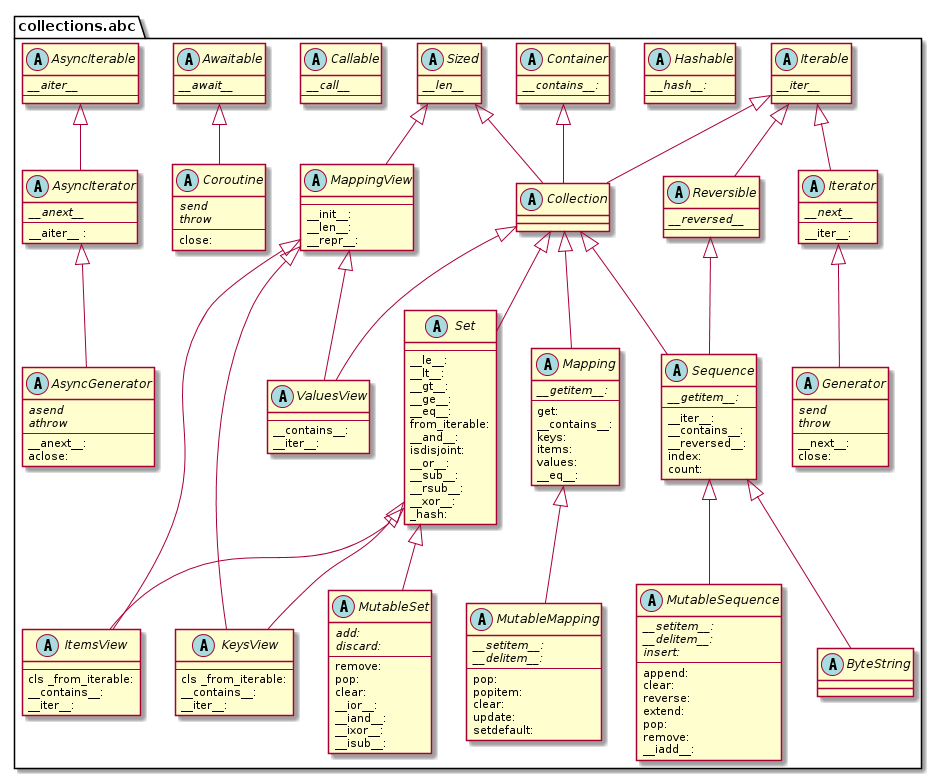

The diagram above was rendered by PlantUML. Its source (embedded in the PNG):
@startuml "collections.abc"


package "collections.abc" {

  abstract class Container {
    {abstract} __contains__: 
    ---
  }
  
  abstract class Hashable {
    {abstract} __hash__: 
    ---
  }
  
  abstract class Iterable {
    {abstract} __iter__
    ---
  }

  abstract class Iterator extends Iterable {
    {abstract} __next__
    ---
    __iter__:
  }

  abstract class Reversible extends Iterable {
    {abstract} __reversed__
    ---
  }

  abstract class Generator extends Iterator {
    {abstract} send 
    {abstract} throw 
    ---
    __next__: 
    close: 
  }

  abstract class Sized {
    {abstract} __len__
    ---
  }

  abstract class Callable {
    {abstract} __call__
    ---
  }

  abstract class Collection extends Sized, Iterable, Container {
  }

  abstract class Sequence extends Reversible, Collection {
    {abstract} __getitem__:
    ---
    __iter__:
    __contains__:
    __reversed__:
    index:
    count:
  }

  abstract class MutableSequence extends Sequence {
    {abstract} __setitem__:
    {abstract} __delitem__:
    {abstract} insert:
    ---
    append:
    clear:
    reverse:
    extend:
    pop:
    remove:
    __iadd__:
  }

  abstract class ByteString extends Sequence {
  }

  abstract class Set extends Collection {
    ---
    __le__: 
    __lt__:
    __gt__:
    __ge__:
    __eq__:
    from_iterable:
    __and__:
    isdisjoint: 
    __or__:
    __sub__:
    __rsub__:
    __xor__:
    _hash:
  }

  abstract class MutableSet extends Set {
    {abstract} add: 
    {abstract} discard: 
    ---
    remove: 
    pop:
    clear:
    __ior__:
    __iand__:
    __ixor__:
    __isub__:
  }

  abstract class Mapping extends Collection {
    {abstract} __getitem__:
    ---
    get:
    __contains__:
    keys:
    items:
    values:
    __eq__:
  }

  abstract class MutableMapping extends Mapping {
    {abstract} __setitem__:
    {abstract} __delitem__:
    ---
    pop:
    popitem:
    clear:
    update:
    setdefault:
  }

  abstract class MappingView extends Sized {
    ---
    __init__:
    __len__:
    __repr__:
  }

  abstract class ItemsView extends MappingView, Set {
    ---
    cls _from_iterable:
    __contains__:
    __iter__:
  }

  abstract class KeysView extends MappingView, Set {
    ---
    cls _from_iterable:
    __contains__:
    __iter__:
  }

  abstract class ValuesView extends MappingView, Collection {
    ---
    __contains__:
    __iter__:
  }

  abstract class Awaitable {
    {abstract} __await__
    ---
  }

  abstract class Coroutine extends Awaitable {
    {abstract} send
    {abstract} throw
    ---
    close: 
  }

  abstract class AsyncIterable {
    {abstract} __aiter__
    ---
  }

  abstract class AsyncIterator extends AsyncIterable {
    {abstract} __anext__
    ---
    __aiter__ : 
  }
  abstract class AsyncGenerator extends AsyncIterator {
    {abstract} asend
    {abstract} athrow
    ---
    __anext__: 
    aclose: 
  }

}
@enduml